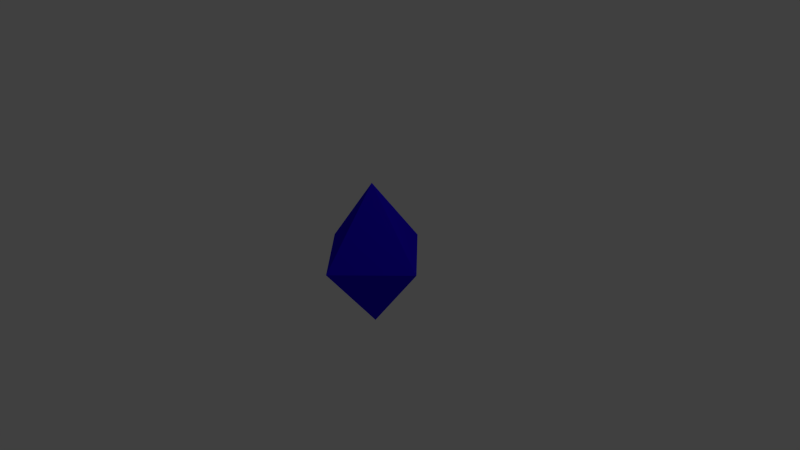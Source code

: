 # Source: polygon.blend  (saved by Blender 2.76.0; exported with 4.5.12 LTS)
import bpy
from mathutils import Matrix  # noqa: F401  (used for matrix-valued properties, if any)

bpy.ops.wm.read_factory_settings(use_empty=True)
scene = bpy.context.scene
scene.name = 'Scene'

# ---- collections
col_collection_1 = bpy.data.collections.new('Collection 1'); scene.collection.children.link(col_collection_1)

# ---- materials (node trees are filled in below, after node groups)
mat_mat1_001 = bpy.data.materials.new('Mat1.001')
mat_mat1_001.alpha_threshold = 0.0
mat_mat1_001.use_transparent_shadow = False
mat_mat1_001.diffuse_color = (0.0188, 0.0, 0.8, 1.0)
mat_mat1_001.roughness = 0.5
mat_mat2_001 = bpy.data.materials.new('Mat2.001')
mat_mat2_001.alpha_threshold = 0.0
mat_mat2_001.use_transparent_shadow = False
mat_mat2_001.roughness = 0.5
mat_mat3_001 = bpy.data.materials.new('Mat3.001')
mat_mat3_001.alpha_threshold = 0.0
mat_mat3_001.use_transparent_shadow = False
mat_mat3_001.roughness = 0.5

# ---- material node trees

# ---- world
world_world = bpy.data.worlds.new('World'); scene.world = world_world
world_world.color = (0.05088, 0.05088, 0.05088)
world_world.use_sun_shadow = False
world_world.sun_shadow_jitter_overblur = 0.0
world_world.cycles.sampling_method = 'MANUAL'
world_world.cycles.sample_map_resolution = 256

# ---- cameras
cam_camera = bpy.data.cameras.new('Camera')
cam_camera.clip_end = 100.0
cam_camera.lens = 35.0
cam_camera.sensor_width = 32.0
cam_camera.sensor_height = 18.0
cam_camera.ortho_scale = 7.314
cam_camera.dof.focus_distance = 0.0
cam_camera.dof.aperture_fstop = 128.0

# ---- lights
light_lamp = bpy.data.lights.new('Lamp', 'POINT')
light_lamp.transmission_factor = 0.0
light_lamp.cutoff_distance = 30.0
light_lamp.energy = 100.0
light_lamp.shadow_buffer_clip_start = 1.001
light_lamp.shadow_soft_size = 0.1
light_lamp.shadow_maximum_resolution = 0.006
light_lamp.use_absolute_resolution = True
light_lamp.cycles.use_multiple_importance_sampling = False

# ---- meshes
me_cube = bpy.data.meshes.new('Cube')
me_cube.from_pydata([(5.96e-08, 1.192e-07, -1.0), (-1.192e-07, -1.788e-07, 1.0), (0.7879, -2.38e-07, 0.0), (-2.419e-07, -0.7879, 0.0), (-0.7879, 1.612e-07, 0.0), (1.69e-07, 0.7879, 0.0)], [], [(2, 3, 0), (2, 1, 3), (3, 4, 0), (3, 1, 4), (5, 2, 0), (5, 1, 2), (5, 0, 4), (5, 4, 1)])
_uv = me_cube.uv_layers.new(name='UVMap')
_uv.uv.foreach_set('vector', [0.8546, 0.8556, 0.775, 1.0, 0.6853, 0.7707, 0.2303, 0.0, 0.1002, 0.1314, 0.05036, 0.004032, 0.5213, 0.1444, 0.6667, 0.1207, 0.5769, 0.35, 0.5636, 1.0, 0.4335, 0.8686, 0.5769, 0.85, 0.8969, 0.5, 0.9103, 0.65, 0.717, 0.504, 0.8546, 0.3556, 1.0, 0.2118, 1.0, 0.3793, 0.8546, 0.3556, 0.6667, 0.3906, 0.6853, 0.2707, 0.8546, 0.3556, 0.6853, 0.2707, 0.9103, 0.15])
me_cube.materials.append(mat_mat1_001)
me_cube.materials.append(mat_mat2_001)
me_cube.materials.append(mat_mat3_001)
me_cube.use_remesh_preserve_volume = False
me_cube.use_remesh_preserve_attributes = False
me_cube.use_mirror_vertex_groups = False
me_cube.update()

# ---- objects
ob_cube = bpy.data.objects.new('Cube', me_cube)
ob_lamp = bpy.data.objects.new('Lamp', light_lamp)
ob_camera = bpy.data.objects.new('Camera', cam_camera)

# ---- transforms, parenting, visibility, modifiers, constraints
ob_cube.location = (0.0, 0.0, 0.0)
ob_cube.lock_rotations_4d = False
ob_cube.empty_display_type = 'ARROWS'
ob_cube.lineart.crease_threshold = 0.0
ob_lamp.location = (4.076, 1.005, 5.904)
ob_lamp.rotation_euler = (0.6503, 0.05522, 1.866)
ob_lamp.lock_rotations_4d = False
ob_lamp.empty_display_type = 'ARROWS'
ob_lamp.color = (0.0, 0.0, 0.0, 0.0)
ob_lamp.lineart.crease_threshold = 0.0
ob_camera.location = (7.481, -6.508, 5.344)
ob_camera.rotation_euler = (1.109, 0.01082, 0.8149)
ob_camera.lock_rotations_4d = False
ob_camera.empty_display_type = 'ARROWS'
ob_camera.color = (0.0, 0.0, 0.0, 0.0)
ob_camera.display_type = 'WIRE'
ob_camera.lineart.crease_threshold = 0.0

# ---- collection membership
col_collection_1.objects.link(ob_cube)
col_collection_1.objects.link(ob_lamp)
col_collection_1.objects.link(ob_camera)

# ---- scene / render settings (as saved in the file)
scene.camera = ob_camera
scene.frame_start = 1; scene.frame_end = 250; scene.frame_set(1)
scene.render.engine = 'BLENDER_EEVEE_NEXT'
scene.render.resolution_percentage = 50
scene.render.dither_intensity = 0.0
scene.cycles.use_denoising = False
scene.cycles.samples = 10
scene.cycles.sampling_pattern = 'TABULATED_SOBOL'
scene.cycles.light_sampling_threshold = 0.0
scene.cycles.use_adaptive_sampling = False
scene.cycles.use_light_tree = False
scene.cycles.blur_glossy = 0.0
scene.cycles.pixel_filter_type = 'GAUSSIAN'
scene.cycles.sample_clamp_indirect = 0.0
scene.view_settings.view_transform = 'Standard'
bpy.context.view_layer.update()
